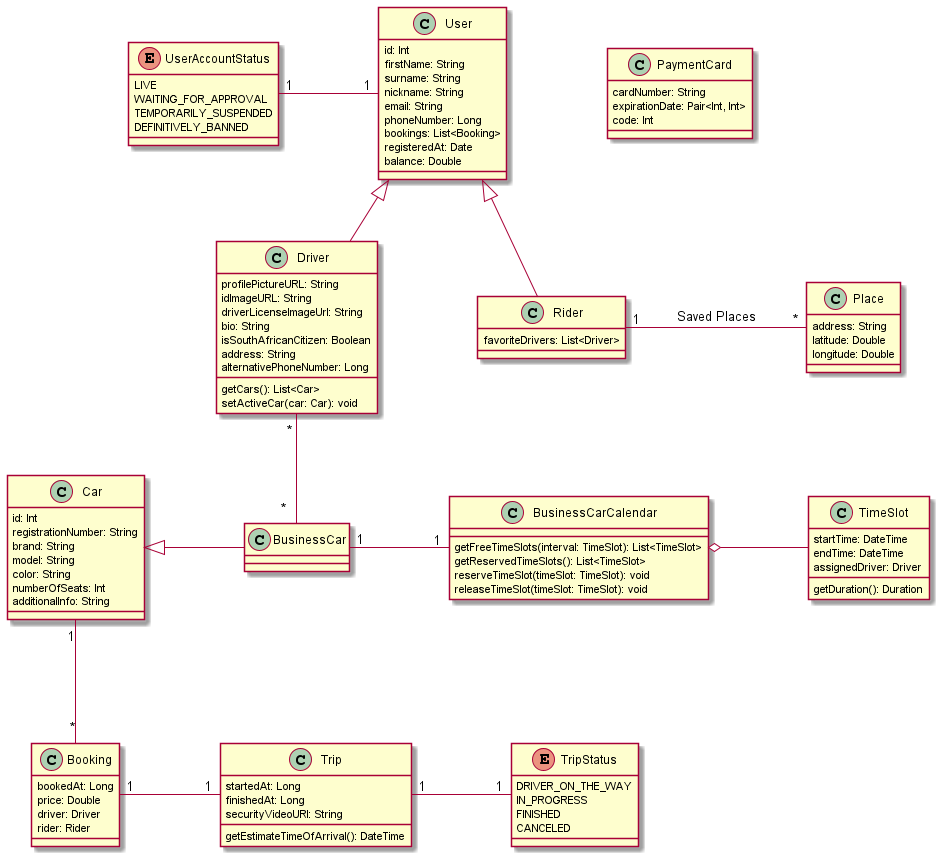

The diagram above was rendered by PlantUML. Its source (embedded in the PNG):
@startuml

skinparam nodesep 100

class User {
    id: Int
    firstName: String
    surname: String
    nickname: String
    email: String
    phoneNumber: Long
    bookings: List<Booking>
    registeredAt: Date
    balance: Double
}

enum UserAccountStatus {
    LIVE
    WAITING_FOR_APPROVAL
    TEMPORARILY_SUSPENDED
    DEFINITIVELY_BANNED
}

class PaymentCard {
    cardNumber: String
    expirationDate: Pair<Int, Int>
    code: Int
}

class Driver {
    profilePictureURL: String
    idImageURL: String
    driverLicenseImageUrl: String
    bio: String
    isSouthAfricanCitizen: Boolean
    address: String
    alternativePhoneNumber: Long
    getCars(): List<Car>
    setActiveCar(car: Car): void
}

class Rider {
    favoriteDrivers: List<Driver>
}

class Booking {
    bookedAt: Long
    price: Double
    driver: Driver
    rider: Rider
}

class Trip {
    startedAt: Long
    finishedAt: Long
    securityVideoURl: String
    getEstimateTimeOfArrival(): DateTime
}

class Place {
    address: String
    latitude: Double
    longitude: Double
}


enum TripStatus {
    DRIVER_ON_THE_WAY
    IN_PROGRESS
    FINISHED
    CANCELED
}

class Car {
    id: Int
    registrationNumber: String
    brand: String
    model: String
    color: String
    numberOfSeats: Int
    additionalInfo: String
}

class BusinessCar {
}

class BusinessCarCalendar {
    getFreeTimeSlots(interval: TimeSlot): List<TimeSlot>
    getReservedTimeSlots(): List<TimeSlot>
    reserveTimeSlot(timeSlot: TimeSlot): void
    releaseTimeSlot(timeSlot: TimeSlot): void
}

class TimeSlot {
    startTime: DateTime
    endTime: DateTime
    assignedDriver: Driver
    getDuration(): Duration
}

User <|-- Rider
User <|-- Driver
Rider "1" - "*" Place : Saved Places
Driver -[hidden]r- Rider
Driver " * " -- " *  " BusinessCar
Car <|- BusinessCar
BusinessCar "1" - "1" BusinessCarCalendar
BusinessCarCalendar o- TimeSlot
Booking "1" - "1" Trip
Trip "1" - "1" TripStatus
Car "1" --- "*" Booking
UserAccountStatus "1" - "1" User

@enduml